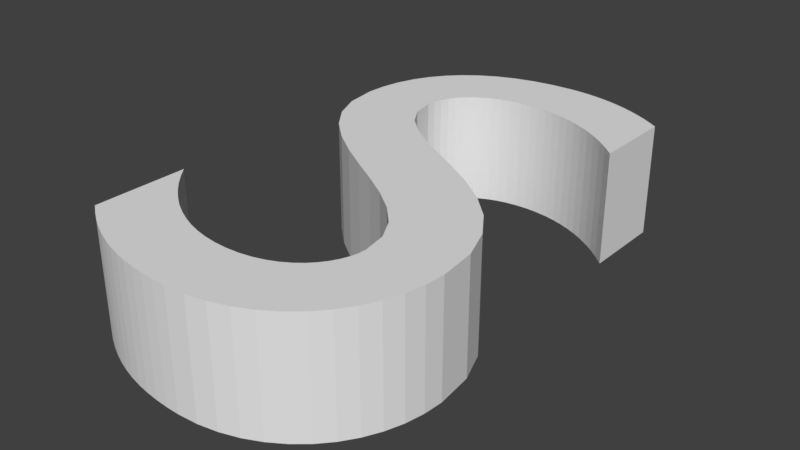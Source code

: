 # Source: S.blend  (saved by Blender 2.79.0; exported with 4.5.12 LTS)
import bpy
from mathutils import Matrix  # noqa: F401  (used for matrix-valued properties, if any)

bpy.ops.wm.read_factory_settings(use_empty=True)
scene = bpy.context.scene
scene.name = 'Scene'

# ---- collections
col_collection_1 = bpy.data.collections.new('Collection 1'); scene.collection.children.link(col_collection_1)

# ---- world
world_world = bpy.data.worlds.new('World'); scene.world = world_world
world_world.color = (0.05088, 0.05088, 0.05088)
world_world.use_sun_shadow = False
world_world.sun_shadow_jitter_overblur = 0.0
world_world.cycles.sampling_method = 'MANUAL'

# ---- meshes
me_cutext_001 = bpy.data.meshes.new('CUText.001')
me_cutext_001.from_pydata([(0.399, 0.643, 0.0), (0.3869, 0.6507, 0.0), (0.3747, 0.6577, 0.0), (0.3623, 0.664, 0.0), (0.3498, 0.6697, 0.0), (0.3372, 0.6747, 0.0), (0.3245, 0.679, 0.0), (0.3117, 0.6827, 0.0), (0.2989, 0.6857, 0.0), (0.2859, 0.688, 0.0), (0.273, 0.6897, 0.0), (0.26, 0.6907, 0.0), (0.247, 0.691, 0.0), (0.2167, 0.6895, 0.0), (0.1883, 0.6852, 0.0), (0.1619, 0.6782, 0.0), (0.1378, 0.6685, 0.0), (0.116, 0.6563, 0.0), (0.09663, 0.6416, 0.0), (0.07989, 0.6247, 0.0), (0.06589, 0.6055, 0.0), (0.05477, 0.5843, 0.0), (0.04665, 0.561, 0.0), (0.04169, 0.5359, 0.0), (0.04, 0.509, 0.0), (0.0458, 0.4656, 0.0), (0.06185, 0.4284, 0.0), (0.08609, 0.3962, 0.0), (0.1165, 0.368, 0.0), (0.151, 0.3429, 0.0), (0.1875, 0.3197, 0.0), (0.224, 0.2976, 0.0), (0.2585, 0.2753, 0.0), (0.2889, 0.2519, 0.0), (0.3131, 0.2265, 0.0), (0.3292, 0.1978, 0.0), (0.335, 0.165, 0.0), (0.3343, 0.1553, 0.0), (0.3321, 0.1454, 0.0), (0.3283, 0.1355, 0.0), (0.3231, 0.1258, 0.0), (0.3163, 0.1165, 0.0), (0.308, 0.1077, 0.0), (0.2981, 0.0998, 0.0), (0.2866, 0.09285, 0.0), (0.2734, 0.08709, 0.0), (0.2586, 0.08273, 0.0), (0.2421, 0.07997, 0.0), (0.224, 0.079, 0.0), (0.2073, 0.07973, 0.0), (0.1909, 0.08189, 0.0), (0.1746, 0.08547, 0.0), (0.1587, 0.09044, 0.0), (0.143, 0.0968, 0.0), (0.1276, 0.1045, 0.0), (0.1126, 0.1135, 0.0), (0.098, 0.1239, 0.0), (0.0838, 0.1355, 0.0), (0.07004, 0.1484, 0.0), (0.05677, 0.1626, 0.0), (0.044, 0.178, 0.0), (0.044, 0.054, 0.0), (0.05832, 0.04373, 0.0), (0.0728, 0.0344, 0.0), (0.08748, 0.02602, 0.0), (0.1024, 0.01856, 0.0), (0.1176, 0.01201, 0.0), (0.1331, 0.006375, 0.0), (0.149, 0.001634, 0.0), (0.1653, -0.002222, 0.0), (0.182, -0.005203, 0.0), (0.1991, -0.007319, 0.0), (0.2168, -0.008582, 0.0), (0.235, -0.009, 0.0), (0.2619, -0.007403, 0.0), (0.2873, -0.002727, 0.0), (0.3113, 0.004859, 0.0), (0.3334, 0.01519, 0.0), (0.3536, 0.02808, 0.0), (0.3718, 0.04338, 0.0), (0.3876, 0.0609, 0.0), (0.4009, 0.08048, 0.0), (0.4116, 0.102, 0.0), (0.4195, 0.1251, 0.0), (0.4243, 0.1499, 0.0), (0.426, 0.176, 0.0), (0.4202, 0.2259, 0.0), (0.4041, 0.2679, 0.0), (0.3799, 0.3032, 0.0), (0.3495, 0.333, 0.0), (0.315, 0.3587, 0.0), (0.2785, 0.3812, 0.0), (0.242, 0.4021, 0.0), (0.2075, 0.4223, 0.0), (0.1771, 0.4432, 0.0), (0.1529, 0.466, 0.0), (0.1368, 0.4918, 0.0), (0.131, 0.522, 0.0), (0.1319, 0.5337, 0.0), (0.1346, 0.5447, 0.0), (0.139, 0.5549, 0.0), (0.145, 0.5643, 0.0), (0.1525, 0.5729, 0.0), (0.1614, 0.5805, 0.0), (0.1716, 0.5871, 0.0), (0.183, 0.5927, 0.0), (0.1955, 0.5971, 0.0), (0.2091, 0.6003, 0.0), (0.2236, 0.6023, 0.0), (0.239, 0.603, 0.0), (0.2507, 0.6027, 0.0), (0.2628, 0.6016, 0.0), (0.2753, 0.5996, 0.0), (0.288, 0.5968, 0.0), (0.3011, 0.593, 0.0), (0.3145, 0.5881, 0.0), (0.3281, 0.5821, 0.0), (0.342, 0.5749, 0.0), (0.356, 0.5663, 0.0), (0.3702, 0.5564, 0.0), (0.3845, 0.545, 0.0), (0.399, 0.532, 0.0), (0.399, 0.643, 0.1497), (0.3869, 0.6507, 0.1497), (0.3747, 0.6577, 0.1497), (0.3623, 0.664, 0.1497), (0.3498, 0.6697, 0.1497), (0.3372, 0.6747, 0.1497), (0.3245, 0.679, 0.1497), (0.3117, 0.6827, 0.1497), (0.2989, 0.6857, 0.1497), (0.2859, 0.688, 0.1497), (0.273, 0.6897, 0.1497), (0.26, 0.6907, 0.1497), (0.247, 0.691, 0.1497), (0.2167, 0.6895, 0.1497), (0.1883, 0.6852, 0.1497), (0.1619, 0.6782, 0.1497), (0.1378, 0.6685, 0.1497), (0.116, 0.6563, 0.1497), (0.09663, 0.6416, 0.1497), (0.07989, 0.6247, 0.1497), (0.06589, 0.6055, 0.1497), (0.05477, 0.5843, 0.1497), (0.04665, 0.561, 0.1497), (0.04169, 0.5359, 0.1497), (0.04, 0.509, 0.1497), (0.0458, 0.4656, 0.1497), (0.06185, 0.4284, 0.1497), (0.08609, 0.3962, 0.1497), (0.1165, 0.368, 0.1497), (0.151, 0.3429, 0.1497), (0.1875, 0.3197, 0.1497), (0.224, 0.2976, 0.1497), (0.2585, 0.2753, 0.1497), (0.2889, 0.2519, 0.1497), (0.3131, 0.2265, 0.1497), (0.3292, 0.1978, 0.1497), (0.335, 0.165, 0.1497), (0.3343, 0.1553, 0.1497), (0.3321, 0.1454, 0.1497), (0.3283, 0.1355, 0.1497), (0.3231, 0.1258, 0.1497), (0.3163, 0.1165, 0.1497), (0.308, 0.1077, 0.1497), (0.2981, 0.0998, 0.1497), (0.2866, 0.09285, 0.1497), (0.2734, 0.08709, 0.1497), (0.2586, 0.08273, 0.1497), (0.2421, 0.07997, 0.1497), (0.224, 0.079, 0.1497), (0.2073, 0.07973, 0.1497), (0.1909, 0.08189, 0.1497), (0.1746, 0.08547, 0.1497), (0.1587, 0.09044, 0.1497), (0.143, 0.0968, 0.1497), (0.1276, 0.1045, 0.1497), (0.1126, 0.1135, 0.1497), (0.098, 0.1239, 0.1497), (0.0838, 0.1355, 0.1497), (0.07004, 0.1484, 0.1497), (0.05677, 0.1626, 0.1497), (0.044, 0.178, 0.1497), (0.044, 0.054, 0.1497), (0.05832, 0.04373, 0.1497), (0.0728, 0.0344, 0.1497), (0.08748, 0.02602, 0.1497), (0.1024, 0.01856, 0.1497), (0.1176, 0.01201, 0.1497), (0.1331, 0.006375, 0.1497), (0.149, 0.001634, 0.1497), (0.1653, -0.002222, 0.1497), (0.182, -0.005203, 0.1497), (0.1991, -0.007319, 0.1497), (0.2168, -0.008582, 0.1497), (0.235, -0.009, 0.1497), (0.2619, -0.007403, 0.1497), (0.2873, -0.002727, 0.1497), (0.3113, 0.004859, 0.1497), (0.3334, 0.01519, 0.1497), (0.3536, 0.02808, 0.1497), (0.3718, 0.04338, 0.1497), (0.3876, 0.0609, 0.1497), (0.4009, 0.08048, 0.1497), (0.4116, 0.102, 0.1497), (0.4195, 0.1251, 0.1497), (0.4243, 0.1499, 0.1497), (0.426, 0.176, 0.1497), (0.4202, 0.2259, 0.1497), (0.4041, 0.2679, 0.1497), (0.3799, 0.3032, 0.1497), (0.3495, 0.333, 0.1497), (0.315, 0.3587, 0.1497), (0.2785, 0.3812, 0.1497), (0.242, 0.4021, 0.1497), (0.2075, 0.4223, 0.1497), (0.1771, 0.4432, 0.1497), (0.1529, 0.466, 0.1497), (0.1368, 0.4918, 0.1497), (0.131, 0.522, 0.1497), (0.1319, 0.5337, 0.1497), (0.1346, 0.5447, 0.1497), (0.139, 0.5549, 0.1497), (0.145, 0.5643, 0.1497), (0.1525, 0.5729, 0.1497), (0.1614, 0.5805, 0.1497), (0.1716, 0.5871, 0.1497), (0.183, 0.5927, 0.1497), (0.1955, 0.5971, 0.1497), (0.2091, 0.6003, 0.1497), (0.2236, 0.6023, 0.1497), (0.239, 0.603, 0.1497), (0.2507, 0.6027, 0.1497), (0.2628, 0.6016, 0.1497), (0.2753, 0.5996, 0.1497), (0.288, 0.5968, 0.1497), (0.3011, 0.593, 0.1497), (0.3145, 0.5881, 0.1497), (0.3281, 0.5821, 0.1497), (0.342, 0.5749, 0.1497), (0.356, 0.5663, 0.1497), (0.3702, 0.5564, 0.1497), (0.3845, 0.545, 0.1497), (0.399, 0.532, 0.1497)], [], [(13, 12, 11), (13, 11, 10), (13, 10, 9), (14, 13, 9), (14, 9, 8), (14, 8, 7), (15, 14, 7), (15, 7, 6), (15, 6, 5), (16, 15, 5), (16, 5, 4), (16, 4, 3), (17, 16, 3), (17, 3, 2), (17, 2, 1), (18, 17, 1), (18, 1, 0), (18, 0, 113), (113, 0, 114), (114, 0, 115), (115, 0, 116), (116, 0, 117), (117, 0, 118), (118, 0, 119), (119, 0, 120), (120, 0, 121), (19, 18, 111), (111, 18, 112), (112, 18, 113), (20, 19, 109), (109, 19, 110), (110, 19, 111), (21, 20, 108), (108, 20, 109), (21, 108, 107), (21, 107, 106), (21, 106, 105), (21, 105, 104), (21, 104, 103), (22, 21, 103), (22, 103, 102), (22, 102, 101), (22, 101, 100), (23, 22, 100), (23, 100, 99), (23, 99, 98), (24, 23, 98), (24, 98, 97), (24, 97, 96), (25, 24, 96), (25, 96, 95), (25, 95, 94), (26, 25, 94), (26, 94, 93), (27, 26, 93), (27, 93, 92), (27, 92, 91), (28, 27, 91), (28, 91, 90), (29, 28, 90), (29, 90, 89), (30, 29, 89), (30, 89, 88), (31, 30, 88), (31, 88, 87), (32, 31, 87), (33, 32, 87), (33, 87, 86), (34, 33, 86), (35, 34, 86), (35, 86, 85), (36, 35, 85), (61, 60, 59), (36, 85, 84), (37, 36, 84), (61, 59, 58), (38, 37, 84), (38, 84, 83), (61, 58, 57), (39, 38, 83), (61, 57, 56), (40, 39, 83), (41, 40, 83), (41, 83, 82), (61, 56, 55), (42, 41, 82), (61, 55, 54), (43, 42, 82), (61, 54, 53), (43, 82, 81), (44, 43, 81), (61, 53, 52), (45, 44, 81), (61, 52, 51), (46, 45, 81), (61, 51, 50), (47, 46, 81), (61, 50, 49), (47, 81, 80), (48, 47, 80), (61, 49, 48), (61, 48, 80), (61, 80, 79), (62, 61, 79), (63, 62, 79), (63, 79, 78), (64, 63, 78), (64, 78, 77), (65, 64, 77), (66, 65, 77), (66, 77, 76), (67, 66, 76), (68, 67, 76), (68, 76, 75), (69, 68, 75), (70, 69, 75), (70, 75, 74), (71, 70, 74), (72, 71, 74), (72, 74, 73), (135, 133, 134), (135, 132, 133), (135, 131, 132), (136, 131, 135), (136, 130, 131), (136, 129, 130), (137, 129, 136), (137, 128, 129), (137, 127, 128), (138, 127, 137), (138, 126, 127), (138, 125, 126), (139, 125, 138), (139, 124, 125), (139, 123, 124), (140, 123, 139), (140, 122, 123), (140, 235, 122), (235, 236, 122), (236, 237, 122), (237, 238, 122), (238, 239, 122), (239, 240, 122), (240, 241, 122), (241, 242, 122), (242, 243, 122), (141, 233, 140), (233, 234, 140), (234, 235, 140), (142, 231, 141), (231, 232, 141), (232, 233, 141), (143, 230, 142), (230, 231, 142), (143, 229, 230), (143, 228, 229), (143, 227, 228), (143, 226, 227), (143, 225, 226), (144, 225, 143), (144, 224, 225), (144, 223, 224), (144, 222, 223), (145, 222, 144), (145, 221, 222), (145, 220, 221), (146, 220, 145), (146, 219, 220), (146, 218, 219), (147, 218, 146), (147, 217, 218), (147, 216, 217), (148, 216, 147), (148, 215, 216), (149, 215, 148), (149, 214, 215), (149, 213, 214), (150, 213, 149), (150, 212, 213), (151, 212, 150), (151, 211, 212), (152, 211, 151), (152, 210, 211), (153, 210, 152), (153, 209, 210), (154, 209, 153), (155, 209, 154), (155, 208, 209), (156, 208, 155), (157, 208, 156), (157, 207, 208), (158, 207, 157), (183, 181, 182), (158, 206, 207), (159, 206, 158), (183, 180, 181), (160, 206, 159), (160, 205, 206), (183, 179, 180), (161, 205, 160), (183, 178, 179), (162, 205, 161), (163, 205, 162), (163, 204, 205), (183, 177, 178), (164, 204, 163), (183, 176, 177), (165, 204, 164), (183, 175, 176), (165, 203, 204), (166, 203, 165), (183, 174, 175), (167, 203, 166), (183, 173, 174), (168, 203, 167), (183, 172, 173), (169, 203, 168), (183, 171, 172), (169, 202, 203), (170, 202, 169), (183, 170, 171), (183, 202, 170), (183, 201, 202), (184, 201, 183), (185, 201, 184), (185, 200, 201), (186, 200, 185), (186, 199, 200), (187, 199, 186), (188, 199, 187), (188, 198, 199), (189, 198, 188), (190, 198, 189), (190, 197, 198), (191, 197, 190), (192, 197, 191), (192, 196, 197), (193, 196, 192), (194, 196, 193), (194, 195, 196), (59, 60, 182, 181), (20, 21, 143, 142), (0, 1, 123, 122), (114, 115, 237, 236), (3, 4, 126, 125), (102, 103, 225, 224), (74, 75, 197, 196), (5, 6, 128, 127), (111, 112, 234, 233), (40, 41, 163, 162), (35, 36, 158, 157), (6, 7, 129, 128), (83, 84, 206, 205), (26, 27, 149, 148), (71, 72, 194, 193), (89, 90, 212, 211), (107, 108, 230, 229), (65, 66, 188, 187), (41, 42, 164, 163), (104, 105, 227, 226), (117, 118, 240, 239), (17, 18, 140, 139), (49, 50, 172, 171), (2, 3, 125, 124), (44, 45, 167, 166), (75, 76, 198, 197), (99, 100, 222, 221), (112, 113, 235, 234), (68, 69, 191, 190), (48, 49, 171, 170), (108, 109, 231, 230), (42, 43, 165, 164), (88, 89, 211, 210), (31, 32, 154, 153), (119, 120, 242, 241), (85, 86, 208, 207), (97, 98, 220, 219), (109, 110, 232, 231), (54, 55, 177, 176), (8, 9, 131, 130), (78, 79, 201, 200), (45, 46, 168, 167), (25, 26, 148, 147), (63, 64, 186, 185), (92, 93, 215, 214), (86, 87, 209, 208), (12, 13, 135, 134), (30, 31, 153, 152), (79, 80, 202, 201), (57, 58, 180, 179), (105, 106, 228, 227), (16, 17, 139, 138), (36, 37, 159, 158), (120, 121, 243, 242), (77, 78, 200, 199), (10, 11, 133, 132), (1, 2, 124, 123), (50, 51, 173, 172), (55, 56, 178, 177), (70, 71, 193, 192), (11, 12, 134, 133), (61, 62, 184, 183), (101, 102, 224, 223), (82, 83, 205, 204), (29, 30, 152, 151), (67, 68, 190, 189), (100, 101, 223, 222), (95, 96, 218, 217), (56, 57, 179, 178), (43, 44, 166, 165), (118, 119, 241, 240), (73, 74, 196, 195), (46, 47, 169, 168), (64, 65, 187, 186), (37, 38, 160, 159), (23, 24, 146, 145), (66, 67, 189, 188), (69, 70, 192, 191), (60, 61, 183, 182), (115, 116, 238, 237), (98, 99, 221, 220), (58, 59, 181, 180), (21, 22, 144, 143), (90, 91, 213, 212), (4, 5, 127, 126), (84, 85, 207, 206), (87, 88, 210, 209), (15, 16, 138, 137), (19, 20, 142, 141), (121, 0, 122, 243), (14, 15, 137, 136), (22, 23, 145, 144), (113, 114, 236, 235), (96, 97, 219, 218), (32, 33, 155, 154), (81, 82, 204, 203), (9, 10, 132, 131), (38, 39, 161, 160), (33, 34, 156, 155), (47, 48, 170, 169), (91, 92, 214, 213), (18, 19, 141, 140), (116, 117, 239, 238), (110, 111, 233, 232), (13, 14, 136, 135), (51, 52, 174, 173), (7, 8, 130, 129), (24, 25, 147, 146), (53, 54, 176, 175), (62, 63, 185, 184), (52, 53, 175, 174), (34, 35, 157, 156), (72, 73, 195, 194), (94, 95, 217, 216), (80, 81, 203, 202), (27, 28, 150, 149), (93, 94, 216, 215), (28, 29, 151, 150), (103, 104, 226, 225), (39, 40, 162, 161), (106, 107, 229, 228), (76, 77, 199, 198)])
me_cutext_001.use_remesh_preserve_volume = False
me_cutext_001.use_remesh_preserve_attributes = False
me_cutext_001.use_mirror_vertex_groups = False
me_cutext_001.auto_texspace = False
me_cutext_001.update()

# ---- objects
ob_text = bpy.data.objects.new('Text', me_cutext_001)

# ---- transforms, parenting, visibility, modifiers, constraints
ob_text.location = (0.0, 0.0, 0.0)
ob_text.lineart.crease_threshold = 0.0

# ---- collection membership
col_collection_1.objects.link(ob_text)

# ---- scene / render settings (as saved in the file)
scene.frame_start = 1; scene.frame_end = 250; scene.frame_set(1)
scene.render.engine = 'BLENDER_EEVEE_NEXT'
scene.render.resolution_percentage = 50
scene.render.dither_intensity = 0.0
scene.cycles.use_denoising = False
scene.cycles.samples = 128
scene.cycles.sampling_pattern = 'TABULATED_SOBOL'
scene.cycles.use_adaptive_sampling = False
scene.cycles.use_light_tree = False
scene.cycles.blur_glossy = 0.0
scene.cycles.sample_clamp_indirect = 0.0
scene.view_settings.view_transform = 'Standard'
bpy.context.view_layer.update()

# ---- added for rendering (the .blend has no active camera and no usable light): camera, sun
cam_auto = bpy.data.cameras.new('AutoCamera')
cam_auto.lens = 50.0
cam_auto.sensor_width = 36.0
cam_auto.clip_end = 1000.0
ob_auto_camera = bpy.data.objects.new('AutoCamera', cam_auto)
scene.collection.objects.link(ob_auto_camera)
ob_auto_camera.location = (0.98546, -0.561952, 0.676827)
ob_auto_camera.rotation_euler = (1.09748, -7.21219e-08, 0.694738)
scene.camera = ob_auto_camera
light_auto_sun = bpy.data.lights.new('AutoSun', 'SUN')
light_auto_sun.energy = 3.0
light_auto_sun.angle = 0.0523599
ob_auto_sun = bpy.data.objects.new('AutoSun', light_auto_sun)
scene.collection.objects.link(ob_auto_sun)
ob_auto_sun.rotation_euler = (0.872665, 0.174533, 0.523599)
bpy.context.view_layer.update()
